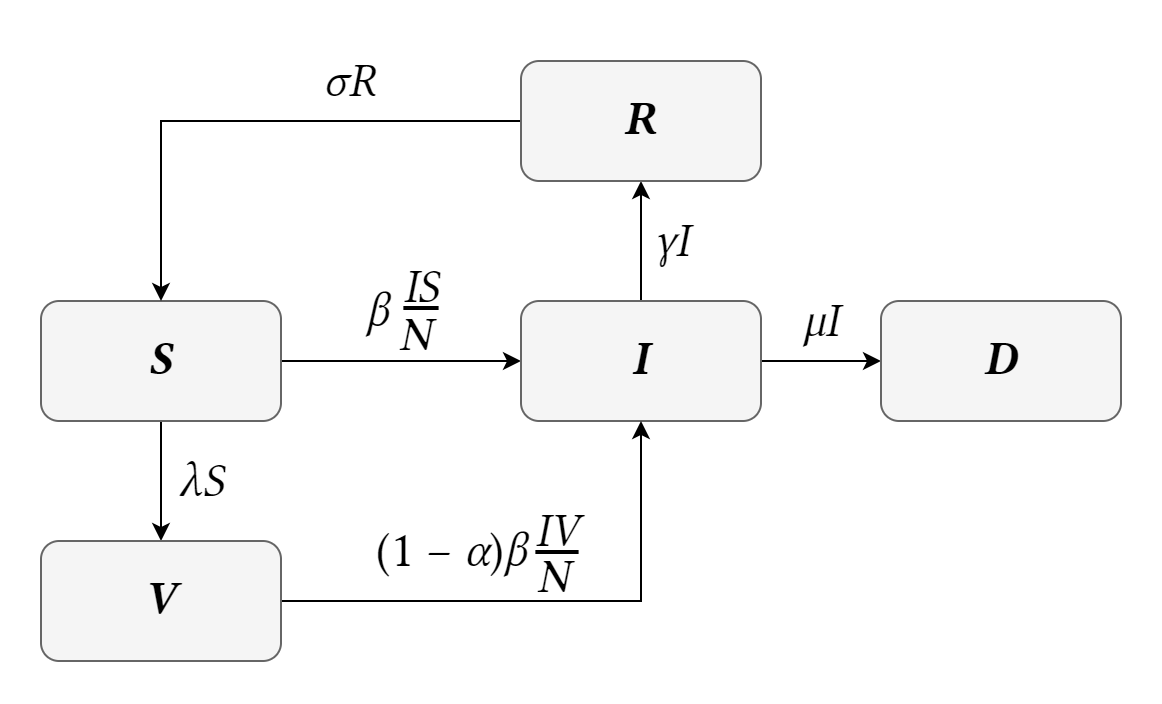

The diagram above was exported from draw.io. Its source (the exported page's mxGraphModel, read from the mxfile embedded in the PNG):
<mxGraphModel dx="1185" dy="670" grid="1" gridSize="10" guides="1" tooltips="1" connect="1" arrows="1" fold="1" page="1" pageScale="1" pageWidth="827" pageHeight="1169" math="1" shadow="0">
  <root>
    <mxCell id="0" />
    <mxCell id="1" parent="0" />
    <mxCell id="Ac4R2vpBOTdaEfWVNiSK-7" value="" style="edgeStyle=orthogonalEdgeStyle;rounded=0;orthogonalLoop=1;jettySize=auto;html=1;fontSize=24;" parent="1" source="Ac4R2vpBOTdaEfWVNiSK-1" target="Ac4R2vpBOTdaEfWVNiSK-3" edge="1">
      <mxGeometry relative="1" as="geometry" />
    </mxCell>
    <mxCell id="Ac4R2vpBOTdaEfWVNiSK-10" value="" style="edgeStyle=orthogonalEdgeStyle;rounded=0;orthogonalLoop=1;jettySize=auto;html=1;fontSize=24;" parent="1" source="Ac4R2vpBOTdaEfWVNiSK-1" target="Ac4R2vpBOTdaEfWVNiSK-5" edge="1">
      <mxGeometry relative="1" as="geometry" />
    </mxCell>
    <mxCell id="Ac4R2vpBOTdaEfWVNiSK-1" value="&lt;font face=&quot;Libertinus Serif&quot; style=&quot;font-size: 24px&quot;&gt;&lt;i&gt;&lt;b&gt;S&lt;/b&gt;&lt;/i&gt;&lt;/font&gt;" style="rounded=1;whiteSpace=wrap;html=1;fillColor=#f5f5f5;fontColor=#000000;strokeColor=#666666;" parent="1" vertex="1">
      <mxGeometry x="260" y="160" width="120" height="60" as="geometry" />
    </mxCell>
    <mxCell id="Ac4R2vpBOTdaEfWVNiSK-8" value="" style="edgeStyle=orthogonalEdgeStyle;rounded=0;orthogonalLoop=1;jettySize=auto;html=1;fontSize=24;" parent="1" source="Ac4R2vpBOTdaEfWVNiSK-3" target="Ac4R2vpBOTdaEfWVNiSK-4" edge="1">
      <mxGeometry relative="1" as="geometry" />
    </mxCell>
    <mxCell id="Ac4R2vpBOTdaEfWVNiSK-9" value="" style="edgeStyle=orthogonalEdgeStyle;rounded=0;orthogonalLoop=1;jettySize=auto;html=1;fontSize=24;" parent="1" source="Ac4R2vpBOTdaEfWVNiSK-3" target="Ac4R2vpBOTdaEfWVNiSK-6" edge="1">
      <mxGeometry relative="1" as="geometry" />
    </mxCell>
    <mxCell id="Ac4R2vpBOTdaEfWVNiSK-3" value="&lt;font face=&quot;Libertinus Serif&quot; style=&quot;font-size: 24px&quot;&gt;&lt;i&gt;&lt;b&gt;I&lt;/b&gt;&lt;/i&gt;&lt;/font&gt;" style="rounded=1;whiteSpace=wrap;html=1;fillColor=#f5f5f5;fontColor=#000000;strokeColor=#666666;" parent="1" vertex="1">
      <mxGeometry x="500" y="160" width="120" height="60" as="geometry" />
    </mxCell>
    <mxCell id="Ac4R2vpBOTdaEfWVNiSK-16" value="" style="edgeStyle=orthogonalEdgeStyle;rounded=0;orthogonalLoop=1;jettySize=auto;html=1;fontSize=24;entryX=0.5;entryY=0;entryDx=0;entryDy=0;" parent="1" source="Ac4R2vpBOTdaEfWVNiSK-4" target="Ac4R2vpBOTdaEfWVNiSK-1" edge="1">
      <mxGeometry relative="1" as="geometry">
        <mxPoint x="300" y="70" as="targetPoint" />
      </mxGeometry>
    </mxCell>
    <mxCell id="Ac4R2vpBOTdaEfWVNiSK-4" value="&lt;font face=&quot;Libertinus Serif&quot; style=&quot;font-size: 24px&quot;&gt;&lt;i&gt;&lt;b&gt;R&lt;/b&gt;&lt;/i&gt;&lt;/font&gt;" style="rounded=1;whiteSpace=wrap;html=1;fillColor=#f5f5f5;fontColor=#000000;strokeColor=#666666;" parent="1" vertex="1">
      <mxGeometry x="500" y="40" width="120" height="60" as="geometry" />
    </mxCell>
    <mxCell id="Ac4R2vpBOTdaEfWVNiSK-22" value="" style="edgeStyle=orthogonalEdgeStyle;rounded=0;orthogonalLoop=1;jettySize=auto;html=1;fontSize=24;entryX=0.5;entryY=1;entryDx=0;entryDy=0;" parent="1" source="Ac4R2vpBOTdaEfWVNiSK-5" target="Ac4R2vpBOTdaEfWVNiSK-3" edge="1">
      <mxGeometry relative="1" as="geometry">
        <mxPoint x="520" y="310" as="targetPoint" />
      </mxGeometry>
    </mxCell>
    <mxCell id="Ac4R2vpBOTdaEfWVNiSK-5" value="&lt;font face=&quot;Libertinus Serif&quot; style=&quot;font-size: 24px&quot;&gt;&lt;i&gt;&lt;b&gt;V&lt;/b&gt;&lt;/i&gt;&lt;/font&gt;" style="rounded=1;whiteSpace=wrap;html=1;fillColor=#f5f5f5;fontColor=#000000;strokeColor=#666666;" parent="1" vertex="1">
      <mxGeometry x="260" y="280" width="120" height="60" as="geometry" />
    </mxCell>
    <mxCell id="Ac4R2vpBOTdaEfWVNiSK-6" value="&lt;font face=&quot;Libertinus Serif&quot; style=&quot;font-size: 24px&quot;&gt;&lt;i&gt;&lt;b&gt;D&lt;/b&gt;&lt;/i&gt;&lt;/font&gt;" style="rounded=1;whiteSpace=wrap;html=1;fillColor=#f5f5f5;fontColor=#000000;strokeColor=#666666;" parent="1" vertex="1">
      <mxGeometry x="680" y="160" width="120" height="60" as="geometry" />
    </mxCell>
    <mxCell id="Ac4R2vpBOTdaEfWVNiSK-17" value="&lt;font face=&quot;Libertinus Serif&quot;&gt;&lt;i&gt;σR&lt;/i&gt;&lt;/font&gt;" style="text;html=1;resizable=0;autosize=1;align=center;verticalAlign=middle;points=[];fillColor=none;strokeColor=none;rounded=0;fontSize=24;" parent="1" vertex="1">
      <mxGeometry x="394" y="30" width="40" height="40" as="geometry" />
    </mxCell>
    <mxCell id="Ac4R2vpBOTdaEfWVNiSK-23" value="&lt;font face=&quot;Libertinus Serif&quot;&gt;&lt;i&gt;μI&lt;/i&gt;&lt;/font&gt;" style="text;html=1;resizable=0;autosize=1;align=center;verticalAlign=middle;points=[];fillColor=none;strokeColor=none;rounded=0;fontSize=24;" parent="1" vertex="1">
      <mxGeometry x="635" y="150" width="30" height="40" as="geometry" />
    </mxCell>
    <mxCell id="Ac4R2vpBOTdaEfWVNiSK-24" value="&lt;font face=&quot;Libertinus Serif&quot;&gt;&lt;i&gt;γI&lt;/i&gt;&lt;/font&gt;" style="text;html=1;resizable=0;autosize=1;align=center;verticalAlign=middle;points=[];fillColor=none;strokeColor=none;rounded=0;fontSize=24;" parent="1" vertex="1">
      <mxGeometry x="560" y="110" width="30" height="40" as="geometry" />
    </mxCell>
    <mxCell id="Ac4R2vpBOTdaEfWVNiSK-25" value="&lt;font face=&quot;Libertinus Serif&quot;&gt;(1 – &lt;i&gt;α&lt;/i&gt;)&lt;i&gt;β&lt;/i&gt;&lt;/font&gt;" style="text;html=1;resizable=0;autosize=1;align=center;verticalAlign=middle;points=[];fillColor=none;strokeColor=none;rounded=0;fontSize=24;" parent="1" vertex="1">
      <mxGeometry x="420" y="265" width="90" height="40" as="geometry" />
    </mxCell>
    <mxCell id="Ac4R2vpBOTdaEfWVNiSK-26" value="&lt;font face=&quot;Libertinus Serif&quot;&gt;&lt;i&gt;β&lt;/i&gt;&lt;/font&gt;" style="text;html=1;resizable=0;autosize=1;align=center;verticalAlign=middle;points=[];fillColor=none;strokeColor=none;rounded=0;fontSize=24;" parent="1" vertex="1">
      <mxGeometry x="413" y="145" width="30" height="40" as="geometry" />
    </mxCell>
    <mxCell id="Ac4R2vpBOTdaEfWVNiSK-27" value="&lt;font face=&quot;Libertinus Serif&quot;&gt;&lt;i&gt;&lt;u&gt;IV&lt;/u&gt;&lt;/i&gt;&lt;/font&gt;" style="text;html=1;resizable=0;autosize=1;align=center;verticalAlign=middle;points=[];fillColor=none;strokeColor=none;rounded=0;fontSize=24;" parent="1" vertex="1">
      <mxGeometry x="498" y="255" width="40" height="40" as="geometry" />
    </mxCell>
    <mxCell id="Ac4R2vpBOTdaEfWVNiSK-28" value="&lt;font face=&quot;Libertinus Serif&quot;&gt;&lt;i&gt;N&lt;/i&gt;&lt;/font&gt;" style="text;html=1;resizable=0;autosize=1;align=center;verticalAlign=middle;points=[];fillColor=none;strokeColor=none;rounded=0;fontSize=24;" parent="1" vertex="1">
      <mxGeometry x="501" y="278" width="30" height="40" as="geometry" />
    </mxCell>
    <mxCell id="Ac4R2vpBOTdaEfWVNiSK-30" value="&lt;font face=&quot;Libertinus Serif&quot;&gt;&lt;i&gt;&lt;u&gt;IS&lt;/u&gt;&lt;/i&gt;&lt;/font&gt;" style="text;html=1;resizable=0;autosize=1;align=center;verticalAlign=middle;points=[];fillColor=none;strokeColor=none;rounded=0;fontSize=24;" parent="1" vertex="1">
      <mxGeometry x="435" y="133" width="30" height="40" as="geometry" />
    </mxCell>
    <mxCell id="Ac4R2vpBOTdaEfWVNiSK-31" value="&lt;font face=&quot;Libertinus Serif&quot;&gt;&lt;i&gt;N&lt;/i&gt;&lt;/font&gt;" style="text;html=1;resizable=0;autosize=1;align=center;verticalAlign=middle;points=[];fillColor=none;strokeColor=none;rounded=0;fontSize=24;" parent="1" vertex="1">
      <mxGeometry x="432" y="157" width="30" height="40" as="geometry" />
    </mxCell>
    <mxCell id="Ac4R2vpBOTdaEfWVNiSK-33" value="&lt;font face=&quot;Libertinus Serif&quot;&gt;&lt;i&gt;λS&lt;/i&gt;&lt;/font&gt;" style="text;html=1;resizable=0;autosize=1;align=center;verticalAlign=middle;points=[];fillColor=none;strokeColor=none;rounded=0;fontSize=24;" parent="1" vertex="1">
      <mxGeometry x="320" y="230" width="40" height="40" as="geometry" />
    </mxCell>
  </root>
</mxGraphModel>